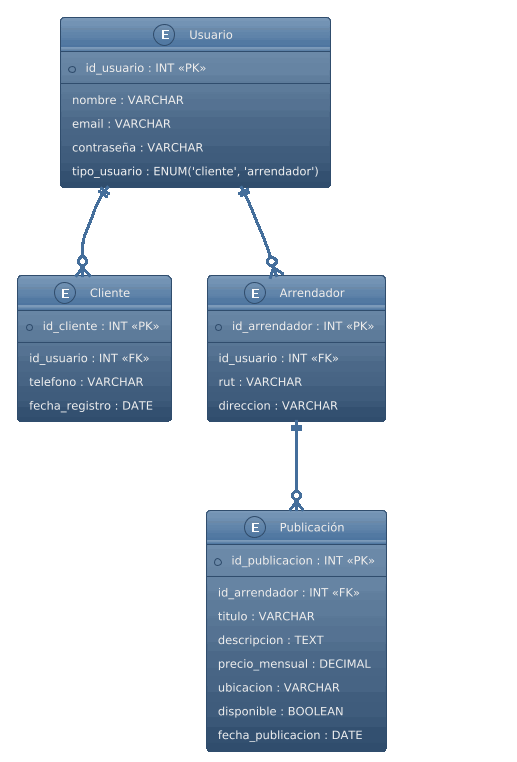

The diagram above was rendered by PlantUML. Its source (embedded in the PNG):
@startuml
!theme spacelab

entity "Usuario" as usuario {
  *id_usuario : INT <<PK>>
  --
  nombre : VARCHAR
  email : VARCHAR
  contraseña : VARCHAR
  tipo_usuario : ENUM('cliente', 'arrendador')
}

entity "Cliente" as cliente {
  *id_cliente : INT <<PK>>
  --
  id_usuario : INT <<FK>>
  telefono : VARCHAR
  fecha_registro : DATE
}

entity "Arrendador" as arrendador {
  *id_arrendador : INT <<PK>>
  --
  id_usuario : INT <<FK>>
  rut : VARCHAR
  direccion : VARCHAR
}

entity "Publicación" as publicacion {
  *id_publicacion : INT <<PK>>
  --
  id_arrendador : INT <<FK>>
  titulo : VARCHAR
  descripcion : TEXT
  precio_mensual : DECIMAL
  ubicacion : VARCHAR
  disponible : BOOLEAN
  fecha_publicacion : DATE
}

' Relaciones
usuario ||--o{ cliente : "1 a 1 (solo si es cliente)"
usuario ||--o{ arrendador : "1 a 1 (solo si es arrendador)"
arrendador ||--o{ publicacion : "1 a N (publica varios arriendos)"
@enduml